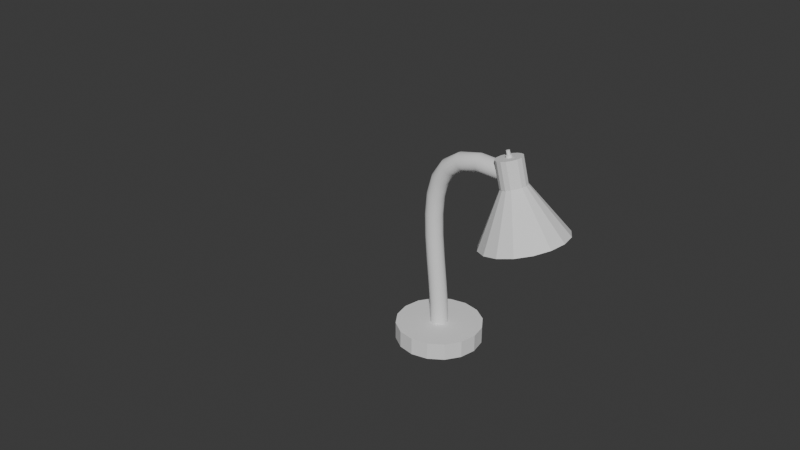 # Source: Lamp1.blend  (saved by Blender 4.2.66; exported with 4.5.12 LTS)
import bpy
from mathutils import Matrix  # noqa: F401  (used for matrix-valued properties, if any)

bpy.ops.wm.read_factory_settings(use_empty=True)
scene = bpy.context.scene
scene.name = 'Scene'

# ---- collections
col_lamp = bpy.data.collections.new('Lamp'); scene.collection.children.link(col_lamp)

# ---- world
world_world = bpy.data.worlds.new('World'); scene.world = world_world
world_world.use_nodes = True; world_world.node_tree.nodes.clear()
_N = world_world.node_tree.nodes; _L = world_world.node_tree.links
n0 = _N.new('ShaderNodeOutputWorld'); n0.name = 'World Output'; n0.location = (300, 300)
n1 = _N.new('ShaderNodeBackground'); n1.name = 'Background'; n1.location = (10, 300)
n1.inputs[0].default_value = (0.05088, 0.05088, 0.05088, 1.0)
_L.new(n1.outputs[0], n0.inputs[0])
n0.is_active_output = True
world_world.color = (0.05088, 0.05088, 0.05088)
world_world.sun_shadow_jitter_overblur = 0.0

# ---- meshes
me_cylinder_002 = bpy.data.meshes.new('Cylinder.002')
me_cylinder_002.from_pydata([(0.0, 0.1875, -0.0375), (0.0, 0.1875, 0.0375), (0.07175, 0.1732, -0.0375), (0.07175, 0.1732, 0.0375), (0.1326, 0.1326, -0.0375), (0.1326, 0.1326, 0.0375), (0.1732, 0.07175, -0.0375), (0.1732, 0.07175, 0.0375), (0.1875, 0.0, -0.0375), (0.1875, 0.0, 0.0375), (0.1732, -0.07175, -0.0375), (0.1732, -0.07175, 0.0375), (0.1326, -0.1326, -0.0375), (0.1326, -0.1326, 0.0375), (0.07175, -0.1732, -0.0375), (0.07175, -0.1732, 0.0375), (0.0, -0.1875, -0.0375), (0.0, -0.1875, 0.0375), (-0.07175, -0.1732, -0.0375), (-0.07175, -0.1732, 0.0375), (-0.1326, -0.1326, -0.0375), (-0.1326, -0.1326, 0.0375), (-0.1732, -0.07175, -0.0375), (-0.1732, -0.07175, 0.0375), (-0.1875, 0.0, -0.0375), (-0.1875, 0.0, 0.0375), (-0.1732, 0.07175, -0.0375), (-0.1732, 0.07175, 0.0375), (-0.1326, 0.1326, -0.0375), (-0.1326, 0.1326, 0.0375), (-0.07175, 0.1732, -0.0375), (-0.07175, 0.1732, 0.0375)], [], [(0, 1, 3, 2), (2, 3, 5, 4), (4, 5, 7, 6), (6, 7, 9, 8), (8, 9, 11, 10), (10, 11, 13, 12), (12, 13, 15, 14), (14, 15, 17, 16), (16, 17, 19, 18), (18, 19, 21, 20), (20, 21, 23, 22), (22, 23, 25, 24), (24, 25, 27, 26), (26, 27, 29, 28), (3, 1, 31, 29, 27, 25, 23, 21, 19, 17, 15, 13, 11, 9, 7, 5), (28, 29, 31, 30), (30, 31, 1, 0), (0, 2, 4, 6, 8, 10, 12, 14, 16, 18, 20, 22, 24, 26, 28, 30)])
_uv = me_cylinder_002.uv_layers.new(name='UVMap')
_uv.uv.foreach_set('vector', [1.0, 0.5, 1.0, 1.0, 0.9375, 1.0, 0.9375, 0.5, 0.9375, 0.5, 0.9375, 1.0, 0.875, 1.0, 0.875, 0.5, 0.875, 0.5, 0.875, 1.0, 0.8125, 1.0, 0.8125, 0.5, 0.8125, 0.5, 0.8125, 1.0, 0.75, 1.0, 0.75, 0.5, 0.75, 0.5, 0.75, 1.0, 0.6875, 1.0, 0.6875, 0.5, 0.6875, 0.5, 0.6875, 1.0, 0.625, 1.0, 0.625, 0.5, 0.625, 0.5, 0.625, 1.0, 0.5625, 1.0, 0.5625, 0.5, 0.5625, 0.5, 0.5625, 1.0, 0.5, 1.0, 0.5, 0.5, 0.5, 0.5, 0.5, 1.0, 0.4375, 1.0, 0.4375, 0.5, 0.4375, 0.5, 0.4375, 1.0, 0.375, 1.0, 0.375, 0.5, 0.375, 0.5, 0.375, 1.0, 0.3125, 1.0, 0.3125, 0.5, 0.3125, 0.5, 0.3125, 1.0, 0.25, 1.0, 0.25, 0.5, 0.25, 0.5, 0.25, 1.0, 0.1875, 1.0, 0.1875, 0.5, 0.1875, 0.5, 0.1875, 1.0, 0.125, 1.0, 0.125, 0.5, 0.3418, 0.4717, 0.25, 0.49, 0.1582, 0.4717, 0.08029, 0.4197, 0.02827, 0.3418, 0.01, 0.25, 0.02827, 0.1582, 0.08029, 0.08029, 0.1582, 0.02827, 0.25, 0.01, 0.3418, 0.02827, 0.4197, 0.08029, 0.4717, 0.1582, 0.49, 0.25, 0.4717, 0.3418, 0.4197, 0.4197, 0.125, 0.5, 0.125, 1.0, 0.0625, 1.0, 0.0625, 0.5, 0.0625, 0.5, 0.0625, 1.0, 0.0, 1.0, 0.0, 0.5, 0.75, 0.49, 0.8418, 0.4717, 0.9197, 0.4197, 0.9717, 0.3418, 0.99, 0.25, 0.9717, 0.1582, 0.9197, 0.08029, 0.8418, 0.02827, 0.75, 0.01, 0.6582, 0.02827, 0.5803, 0.08029, 0.5283, 0.1582, 0.51, 0.25, 0.5283, 0.3418, 0.5803, 0.4197, 0.6582, 0.4717])
me_cylinder_002.update()
me_cylinder_003 = bpy.data.meshes.new('Cylinder.003')
me_cylinder_003.from_pydata([(0.0, 0.05741, -0.05741), (0.0, 0.01275, 0.05741), (0.02197, 0.05304, -0.05741), (0.004879, 0.01178, 0.05741), (0.04059, 0.04059, -0.05741), (0.009014, 0.009014, 0.05741), (0.05304, 0.02197, -0.05741), (0.01178, 0.004879, 0.05741), (0.05741, 0.0, -0.05741), (0.01275, 0.0, 0.05741), (0.05304, -0.02197, -0.05741), (0.01178, -0.004879, 0.05741), (0.04059, -0.04059, -0.05741), (0.009014, -0.009014, 0.05741), (0.02197, -0.05304, -0.05741), (0.004879, -0.01178, 0.05741), (0.0, -0.05741, -0.05741), (0.0, -0.01275, 0.05741), (-0.02197, -0.05304, -0.05741), (-0.004879, -0.01178, 0.05741), (-0.04059, -0.04059, -0.05741), (-0.009014, -0.009014, 0.05741), (-0.05304, -0.02197, -0.05741), (-0.01178, -0.004879, 0.05741), (-0.05741, 0.0, -0.05741), (-0.01275, 0.0, 0.05741), (-0.05304, 0.02197, -0.05741), (-0.01178, 0.004879, 0.05741), (-0.04059, 0.04059, -0.05741), (-0.009014, 0.009014, 0.05741), (-0.02197, 0.05304, -0.05741), (-0.004879, 0.01178, 0.05741), (0.02197, 0.05304, 0.05741), (0.0, 0.05741, 0.05741), (0.04059, 0.04059, 0.05741), (0.05304, 0.02197, 0.05741), (0.05741, 0.0, 0.05741), (0.05304, -0.02197, 0.05741), (0.04059, -0.04059, 0.05741), (0.02197, -0.05304, 0.05741), (0.0, -0.05741, 0.05741), (-0.02197, -0.05304, 0.05741), (-0.04059, -0.04059, 0.05741), (-0.05304, -0.02197, 0.05741), (-0.05741, 0.0, 0.05741), (-0.05304, 0.02197, 0.05741), (-0.04059, 0.04059, 0.05741), (-0.02197, 0.05304, 0.05741), (0.002965, 0.007159, 0.06782), (0.0, 0.007749, 0.06782), (0.005479, 0.005479, 0.06782), (0.007159, 0.002965, 0.06782), (0.007749, 0.0, 0.06782), (0.007159, -0.002965, 0.06782), (0.005479, -0.005479, 0.06782), (0.002965, -0.007159, 0.06782), (0.0, -0.007749, 0.06782), (-0.002965, -0.007159, 0.06782), (-0.005479, -0.005479, 0.06782), (-0.007159, -0.002965, 0.06782), (-0.007749, 0.0, 0.06782), (-0.007159, 0.002965, 0.06782), (-0.005479, 0.005479, 0.06782), (-0.002965, 0.007159, 0.06782), (0.004879, 0.01178, 0.06782), (0.0, 0.01275, 0.06782), (0.009014, 0.009014, 0.06782), (0.01178, 0.004879, 0.06782), (0.01275, 0.0, 0.06782), (0.01178, -0.004879, 0.06782), (0.009014, -0.009014, 0.06782), (0.004879, -0.01178, 0.06782), (0.0, -0.01275, 0.06782), (-0.004879, -0.01178, 0.06782), (-0.009014, -0.009014, 0.06782), (-0.01178, -0.004879, 0.06782), (-0.01275, 0.0, 0.06782), (-0.01178, 0.004879, 0.06782), (-0.009014, 0.009014, 0.06782), (-0.004879, 0.01178, 0.06782), (0.002965, 0.007159, 0.08649), (6.844e-09, 0.007749, 0.08649), (0.005479, 0.005479, 0.08649), (0.007159, 0.002965, 0.08649), (0.007749, 0.0, 0.08649), (0.007159, -0.002965, 0.08649), (0.005479, -0.005479, 0.08649), (0.002965, -0.007159, 0.08649), (6.844e-09, -0.007749, 0.08649), (-0.002965, -0.007159, 0.08649), (-0.005479, -0.005479, 0.08649), (-0.007159, -0.002965, 0.08649), (-0.007749, 0.0, 0.08649), (-0.007159, 0.002965, 0.08649), (-0.005479, 0.005479, 0.08649), (-0.002965, 0.007159, 0.08649)], [], [(0, 33, 32, 2), (2, 32, 34, 4), (4, 34, 35, 6), (6, 35, 36, 8), (8, 36, 37, 10), (10, 37, 38, 12), (12, 38, 39, 14), (14, 39, 40, 16), (16, 40, 41, 18), (18, 41, 42, 20), (20, 42, 43, 22), (22, 43, 44, 24), (24, 44, 45, 26), (26, 45, 46, 28), (11, 9, 68, 69), (28, 46, 47, 30), (30, 47, 33, 0), (0, 2, 4, 6, 8, 10, 12, 14, 16, 18, 20, 22, 24, 26, 28, 30), (1, 3, 32, 33), (3, 5, 34, 32), (5, 7, 35, 34), (7, 9, 36, 35), (9, 11, 37, 36), (11, 13, 38, 37), (13, 15, 39, 38), (15, 17, 40, 39), (17, 19, 41, 40), (19, 21, 42, 41), (21, 23, 43, 42), (23, 25, 44, 43), (25, 27, 45, 44), (27, 29, 46, 45), (29, 31, 47, 46), (31, 1, 33, 47), (63, 62, 94, 95), (27, 25, 76, 77), (13, 11, 69, 70), (29, 27, 77, 78), (15, 13, 70, 71), (31, 29, 78, 79), (17, 15, 71, 72), (3, 1, 65, 64), (1, 31, 79, 65), (19, 17, 72, 73), (5, 3, 64, 66), (21, 19, 73, 74), (7, 5, 66, 67), (23, 21, 74, 75), (9, 7, 67, 68), (25, 23, 75, 76), (49, 48, 64, 65), (48, 50, 66, 64), (50, 51, 67, 66), (51, 52, 68, 67), (52, 53, 69, 68), (53, 54, 70, 69), (54, 55, 71, 70), (55, 56, 72, 71), (56, 57, 73, 72), (57, 58, 74, 73), (58, 59, 75, 74), (59, 60, 76, 75), (60, 61, 77, 76), (61, 62, 78, 77), (62, 63, 79, 78), (63, 49, 65, 79), (80, 81, 95, 94, 93, 92, 91, 90, 89, 88, 87, 86, 85, 84, 83, 82), (56, 55, 87, 88), (48, 49, 81, 80), (49, 63, 95, 81), (57, 56, 88, 89), (50, 48, 80, 82), (58, 57, 89, 90), (51, 50, 82, 83), (59, 58, 90, 91), (52, 51, 83, 84), (60, 59, 91, 92), (53, 52, 84, 85), (61, 60, 92, 93), (54, 53, 85, 86), (62, 61, 93, 94), (55, 54, 86, 87)])
_uv = me_cylinder_003.uv_layers.new(name='UVMap')
_uv.uv.foreach_set('vector', [1.0, 0.5, 1.0, 1.0, 0.9375, 1.0, 0.9375, 0.5, 0.9375, 0.5, 0.9375, 1.0, 0.875, 1.0, 0.875, 0.5, 0.875, 0.5, 0.875, 1.0, 0.8125, 1.0, 0.8125, 0.5, 0.8125, 0.5, 0.8125, 1.0, 0.75, 1.0, 0.75, 0.5, 0.75, 0.5, 0.75, 1.0, 0.6875, 1.0, 0.6875, 0.5, 0.6875, 0.5, 0.6875, 1.0, 0.625, 1.0, 0.625, 0.5, 0.625, 0.5, 0.625, 1.0, 0.5625, 1.0, 0.5625, 0.5, 0.5625, 0.5, 0.5625, 1.0, 0.5, 1.0, 0.5, 0.5, 0.5, 0.5, 0.5, 1.0, 0.4375, 1.0, 0.4375, 0.5, 0.4375, 0.5, 0.4375, 1.0, 0.375, 1.0, 0.375, 0.5, 0.375, 0.5, 0.375, 1.0, 0.3125, 1.0, 0.3125, 0.5, 0.3125, 0.5, 0.3125, 1.0, 0.25, 1.0, 0.25, 0.5, 0.25, 0.5, 0.25, 1.0, 0.1875, 1.0, 0.1875, 0.5, 0.1875, 0.5, 0.1875, 1.0, 0.125, 1.0, 0.125, 0.5, 0.2992, 0.2296, 0.3033, 0.25, 0.3033, 0.25, 0.2992, 0.2296, 0.125, 0.5, 0.125, 1.0, 0.0625, 1.0, 0.0625, 0.5, 0.0625, 0.5, 0.0625, 1.0, 0.0, 1.0, 0.0, 0.5, 0.75, 0.49, 0.8418, 0.4717, 0.9197, 0.4197, 0.9717, 0.3418, 0.99, 0.25, 0.9717, 0.1582, 0.9197, 0.08029, 0.8418, 0.02827, 0.75, 0.01, 0.6582, 0.02827, 0.5803, 0.08029, 0.5283, 0.1582, 0.51, 0.25, 0.5283, 0.3418, 0.5803, 0.4197, 0.6582, 0.4717, 0.25, 0.3033, 0.2704, 0.2992, 0.3418, 0.4717, 0.25, 0.49, 0.2704, 0.2992, 0.2877, 0.2877, 0.4197, 0.4197, 0.3418, 0.4717, 0.2877, 0.2877, 0.2992, 0.2704, 0.4717, 0.3418, 0.4197, 0.4197, 0.2992, 0.2704, 0.3033, 0.25, 0.49, 0.25, 0.4717, 0.3418, 0.3033, 0.25, 0.2992, 0.2296, 0.4717, 0.1582, 0.49, 0.25, 0.2992, 0.2296, 0.2877, 0.2123, 0.4197, 0.08029, 0.4717, 0.1582, 0.2877, 0.2123, 0.2704, 0.2008, 0.3418, 0.02827, 0.4197, 0.08029, 0.2704, 0.2008, 0.25, 0.1967, 0.25, 0.01, 0.3418, 0.02827, 0.25, 0.1967, 0.2296, 0.2008, 0.1582, 0.02827, 0.25, 0.01, 0.2296, 0.2008, 0.2123, 0.2123, 0.08029, 0.08029, 0.1582, 0.02827, 0.2123, 0.2123, 0.2008, 0.2296, 0.02827, 0.1582, 0.08029, 0.08029, 0.2008, 0.2296, 0.1967, 0.25, 0.01, 0.25, 0.02827, 0.1582, 0.1967, 0.25, 0.2008, 0.2704, 0.02827, 0.3418, 0.01, 0.25, 0.2008, 0.2704, 0.2123, 0.2877, 0.08029, 0.4197, 0.02827, 0.3418, 0.2123, 0.2877, 0.2296, 0.2992, 0.1582, 0.4717, 0.08029, 0.4197, 0.2296, 0.2992, 0.25, 0.3033, 0.25, 0.49, 0.1582, 0.4717, 0.2376, 0.2799, 0.2271, 0.2729, 0.2271, 0.2729, 0.2376, 0.2799, 0.2008, 0.2704, 0.1967, 0.25, 0.1967, 0.25, 0.2008, 0.2704, 0.2877, 0.2123, 0.2992, 0.2296, 0.2992, 0.2296, 0.2877, 0.2123, 0.2123, 0.2877, 0.2008, 0.2704, 0.2008, 0.2704, 0.2123, 0.2877, 0.2704, 0.2008, 0.2877, 0.2123, 0.2877, 0.2123, 0.2704, 0.2008, 0.2296, 0.2992, 0.2123, 0.2877, 0.2123, 0.2877, 0.2296, 0.2992, 0.25, 0.1967, 0.2704, 0.2008, 0.2704, 0.2008, 0.25, 0.1967, 0.2704, 0.2992, 0.25, 0.3033, 0.25, 0.3033, 0.2704, 0.2992, 0.25, 0.3033, 0.2296, 0.2992, 0.2296, 0.2992, 0.25, 0.3033, 0.2296, 0.2008, 0.25, 0.1967, 0.25, 0.1967, 0.2296, 0.2008, 0.2877, 0.2877, 0.2704, 0.2992, 0.2704, 0.2992, 0.2877, 0.2877, 0.2123, 0.2123, 0.2296, 0.2008, 0.2296, 0.2008, 0.2123, 0.2123, 0.2992, 0.2704, 0.2877, 0.2877, 0.2877, 0.2877, 0.2992, 0.2704, 0.2008, 0.2296, 0.2123, 0.2123, 0.2123, 0.2123, 0.2008, 0.2296, 0.3033, 0.25, 0.2992, 0.2704, 0.2992, 0.2704, 0.3033, 0.25, 0.1967, 0.25, 0.2008, 0.2296, 0.2008, 0.2296, 0.1967, 0.25, 0.25, 0.2824, 0.2624, 0.2799, 0.2704, 0.2992, 0.25, 0.3033, 0.2624, 0.2799, 0.2729, 0.2729, 0.2877, 0.2877, 0.2704, 0.2992, 0.2729, 0.2729, 0.2799, 0.2624, 0.2992, 0.2704, 0.2877, 0.2877, 0.2799, 0.2624, 0.2824, 0.25, 0.3033, 0.25, 0.2992, 0.2704, 0.2824, 0.25, 0.2799, 0.2376, 0.2992, 0.2296, 0.3033, 0.25, 0.2799, 0.2376, 0.2729, 0.2271, 0.2877, 0.2123, 0.2992, 0.2296, 0.2729, 0.2271, 0.2624, 0.2201, 0.2704, 0.2008, 0.2877, 0.2123, 0.2624, 0.2201, 0.25, 0.2176, 0.25, 0.1967, 0.2704, 0.2008, 0.25, 0.2176, 0.2376, 0.2201, 0.2296, 0.2008, 0.25, 0.1967, 0.2376, 0.2201, 0.2271, 0.2271, 0.2123, 0.2123, 0.2296, 0.2008, 0.2271, 0.2271, 0.2201, 0.2376, 0.2008, 0.2296, 0.2123, 0.2123, 0.2201, 0.2376, 0.2176, 0.25, 0.1967, 0.25, 0.2008, 0.2296, 0.2176, 0.25, 0.2201, 0.2624, 0.2008, 0.2704, 0.1967, 0.25, 0.2201, 0.2624, 0.2271, 0.2729, 0.2123, 0.2877, 0.2008, 0.2704, 0.2271, 0.2729, 0.2376, 0.2799, 0.2296, 0.2992, 0.2123, 0.2877, 0.2376, 0.2799, 0.25, 0.2824, 0.25, 0.3033, 0.2296, 0.2992, 0.2624, 0.2799, 0.25, 0.2824, 0.2376, 0.2799, 0.2271, 0.2729, 0.2201, 0.2624, 0.2176, 0.25, 0.2201, 0.2376, 0.2271, 0.2271, 0.2376, 0.2201, 0.25, 0.2176, 0.2624, 0.2201, 0.2729, 0.2271, 0.2799, 0.2376, 0.2824, 0.25, 0.2799, 0.2624, 0.2729, 0.2729, 0.25, 0.2176, 0.2624, 0.2201, 0.2624, 0.2201, 0.25, 0.2176, 0.2624, 0.2799, 0.25, 0.2824, 0.25, 0.2824, 0.2624, 0.2799, 0.25, 0.2824, 0.2376, 0.2799, 0.2376, 0.2799, 0.25, 0.2824, 0.2376, 0.2201, 0.25, 0.2176, 0.25, 0.2176, 0.2376, 0.2201, 0.2729, 0.2729, 0.2624, 0.2799, 0.2624, 0.2799, 0.2729, 0.2729, 0.2271, 0.2271, 0.2376, 0.2201, 0.2376, 0.2201, 0.2271, 0.2271, 0.2799, 0.2624, 0.2729, 0.2729, 0.2729, 0.2729, 0.2799, 0.2624, 0.2201, 0.2376, 0.2271, 0.2271, 0.2271, 0.2271, 0.2201, 0.2376, 0.2824, 0.25, 0.2799, 0.2624, 0.2799, 0.2624, 0.2824, 0.25, 0.2176, 0.25, 0.2201, 0.2376, 0.2201, 0.2376, 0.2176, 0.25, 0.2799, 0.2376, 0.2824, 0.25, 0.2824, 0.25, 0.2799, 0.2376, 0.2201, 0.2624, 0.2176, 0.25, 0.2176, 0.25, 0.2201, 0.2624, 0.2729, 0.2271, 0.2799, 0.2376, 0.2799, 0.2376, 0.2729, 0.2271, 0.2271, 0.2729, 0.2201, 0.2624, 0.2201, 0.2624, 0.2271, 0.2729, 0.2624, 0.2201, 0.2729, 0.2271, 0.2729, 0.2271, 0.2624, 0.2201])
me_cylinder_003.update()
me_cylinder_004 = bpy.data.meshes.new('Cylinder.004')
me_cylinder_004.from_pydata([(0.0, 0.1868, -0.1121), (3.118e-08, 0.05604, 0.1121), (0.07149, 0.1726, -0.1121), (0.02145, 0.05178, 0.1121), (0.1321, 0.1321, -0.1121), (0.03963, 0.03963, 0.1121), (0.1726, 0.07149, -0.1121), (0.05178, 0.02145, 0.1121), (0.1868, 0.0, -0.1121), (0.05604, -2.436e-10, 0.1121), (0.1726, -0.07149, -0.1121), (0.05178, -0.02145, 0.1121), (0.1321, -0.1321, -0.1121), (0.03963, -0.03963, 0.1121), (0.07149, -0.1726, -0.1121), (0.02145, -0.05178, 0.1121), (0.0, -0.1868, -0.1121), (3.118e-08, -0.05604, 0.1121), (-0.07149, -0.1726, -0.1121), (-0.02145, -0.05178, 0.1121), (-0.1321, -0.1321, -0.1121), (-0.03963, -0.03963, 0.1121), (-0.1726, -0.07149, -0.1121), (-0.05178, -0.02145, 0.1121), (-0.1868, 0.0, -0.1121), (-0.05604, -2.436e-10, 0.1121), (-0.1726, 0.07149, -0.1121), (-0.05178, 0.02145, 0.1121), (-0.1321, 0.1321, -0.1121), (-0.03963, 0.03963, 0.1121), (-0.07149, 0.1726, -0.1121), (-0.02145, 0.05178, 0.1121), (0.0, 0.1588, -0.1121), (3.118e-08, 0.04764, 0.1121), (0.06077, 0.1467, -0.1121), (0.01823, 0.04401, 0.1121), (0.1123, 0.1123, -0.1121), (0.03369, 0.03369, 0.1121), (0.1467, 0.06077, -0.1121), (0.04401, 0.01823, 0.1121), (0.1588, 0.0, -0.1121), (0.04764, -2.436e-10, 0.1121), (0.1467, -0.06077, -0.1121), (0.04401, -0.01823, 0.1121), (0.1123, -0.1123, -0.1121), (0.03369, -0.03369, 0.1121), (0.06077, -0.1467, -0.1121), (0.01823, -0.04401, 0.1121), (0.0, -0.1588, -0.1121), (3.118e-08, -0.04764, 0.1121), (-0.06077, -0.1467, -0.1121), (-0.01823, -0.04401, 0.1121), (-0.1123, -0.1123, -0.1121), (-0.03368, -0.03369, 0.1121), (-0.1467, -0.06077, -0.1121), (-0.04401, -0.01823, 0.1121), (-0.1588, 0.0, -0.1121), (-0.04764, -2.436e-10, 0.1121), (-0.1467, 0.06077, -0.1121), (-0.04401, 0.01823, 0.1121), (-0.1123, 0.1123, -0.1121), (-0.03368, 0.03369, 0.1121), (-0.06077, 0.1467, -0.1121), (-0.01823, 0.04401, 0.1121)], [], [(0, 1, 3, 2), (2, 3, 5, 4), (4, 5, 7, 6), (6, 7, 9, 8), (8, 9, 11, 10), (10, 11, 13, 12), (12, 13, 15, 14), (14, 15, 17, 16), (16, 17, 19, 18), (18, 19, 21, 20), (20, 21, 23, 22), (22, 23, 25, 24), (24, 25, 27, 26), (26, 27, 29, 28), (28, 29, 31, 30), (30, 31, 1, 0), (32, 34, 35, 33), (34, 36, 37, 35), (36, 38, 39, 37), (38, 40, 41, 39), (40, 42, 43, 41), (42, 44, 45, 43), (44, 46, 47, 45), (46, 48, 49, 47), (48, 50, 51, 49), (50, 52, 53, 51), (52, 54, 55, 53), (54, 56, 57, 55), (56, 58, 59, 57), (58, 60, 61, 59), (60, 62, 63, 61), (62, 32, 33, 63), (0, 2, 34, 32), (3, 1, 33, 35), (2, 4, 36, 34), (5, 3, 35, 37), (4, 6, 38, 36), (7, 5, 37, 39), (6, 8, 40, 38), (9, 7, 39, 41), (8, 10, 42, 40), (11, 9, 41, 43), (10, 12, 44, 42), (13, 11, 43, 45), (12, 14, 46, 44), (15, 13, 45, 47), (14, 16, 48, 46), (17, 15, 47, 49), (16, 18, 50, 48), (19, 17, 49, 51), (18, 20, 52, 50), (21, 19, 51, 53), (20, 22, 54, 52), (23, 21, 53, 55), (22, 24, 56, 54), (25, 23, 55, 57), (24, 26, 58, 56), (27, 25, 57, 59), (26, 28, 60, 58), (29, 27, 59, 61), (28, 30, 62, 60), (31, 29, 61, 63), (30, 0, 32, 62), (1, 31, 63, 33)])
_uv = me_cylinder_004.uv_layers.new(name='UVMap')
_uv.uv.foreach_set('vector', [1.0, 0.0, 1.0, 1.0, 0.9375, 1.0, 0.9375, 0.0, 0.9375, 0.0, 0.9375, 1.0, 0.875, 1.0, 0.875, 0.0, 0.875, 0.0, 0.875, 1.0, 0.8125, 1.0, 0.8125, 0.0, 0.8125, 0.0, 0.8125, 1.0, 0.75, 1.0, 0.75, 0.0, 0.75, 0.0, 0.75, 1.0, 0.6875, 1.0, 0.6875, 0.0, 0.6875, 0.0, 0.6875, 1.0, 0.625, 1.0, 0.625, 0.0, 0.625, 0.0, 0.625, 1.0, 0.5625, 1.0, 0.5625, 0.0, 0.5625, 0.0, 0.5625, 1.0, 0.5, 1.0, 0.5, 0.0, 0.5, 0.0, 0.5, 1.0, 0.4375, 1.0, 0.4375, 0.0, 0.4375, 0.0, 0.4375, 1.0, 0.375, 1.0, 0.375, 0.0, 0.375, 0.0, 0.375, 1.0, 0.3125, 1.0, 0.3125, 0.0, 0.3125, 0.0, 0.3125, 1.0, 0.25, 1.0, 0.25, 0.0, 0.25, 0.0, 0.25, 1.0, 0.1875, 1.0, 0.1875, 0.0, 0.1875, 0.0, 0.1875, 1.0, 0.125, 1.0, 0.125, 0.0, 0.125, 0.0, 0.125, 1.0, 0.0625, 1.0, 0.0625, 0.0, 0.0625, 0.0, 0.0625, 1.0, 0.0, 1.0, 0.0, 0.0, 1.0, 0.0, 0.9375, 0.0, 0.9375, 1.0, 1.0, 1.0, 0.9375, 0.0, 0.875, 0.0, 0.875, 1.0, 0.9375, 1.0, 0.875, 0.0, 0.8125, 0.0, 0.8125, 1.0, 0.875, 1.0, 0.8125, 0.0, 0.75, 0.0, 0.75, 1.0, 0.8125, 1.0, 0.75, 0.0, 0.6875, 0.0, 0.6875, 1.0, 0.75, 1.0, 0.6875, 0.0, 0.625, 0.0, 0.625, 1.0, 0.6875, 1.0, 0.625, 0.0, 0.5625, 0.0, 0.5625, 1.0, 0.625, 1.0, 0.5625, 0.0, 0.5, 0.0, 0.5, 1.0, 0.5625, 1.0, 0.5, 0.0, 0.4375, 0.0, 0.4375, 1.0, 0.5, 1.0, 0.4375, 0.0, 0.375, 0.0, 0.375, 1.0, 0.4375, 1.0, 0.375, 0.0, 0.3125, 0.0, 0.3125, 1.0, 0.375, 1.0, 0.3125, 0.0, 0.25, 0.0, 0.25, 1.0, 0.3125, 1.0, 0.25, 0.0, 0.1875, 0.0, 0.1875, 1.0, 0.25, 1.0, 0.1875, 0.0, 0.125, 0.0, 0.125, 1.0, 0.1875, 1.0, 0.125, 0.0, 0.0625, 0.0, 0.0625, 1.0, 0.125, 1.0, 0.0625, 0.0, 0.0, 0.0, 0.0, 1.0, 0.0625, 1.0, 1.0, 0.0, 0.9375, 0.0, 0.9375, 0.0, 1.0, 0.0, 0.9375, 1.0, 1.0, 1.0, 1.0, 1.0, 0.9375, 1.0, 0.9375, 0.0, 0.875, 0.0, 0.875, 0.0, 0.9375, 0.0, 0.875, 1.0, 0.9375, 1.0, 0.9375, 1.0, 0.875, 1.0, 0.875, 0.0, 0.8125, 0.0, 0.8125, 0.0, 0.875, 0.0, 0.8125, 1.0, 0.875, 1.0, 0.875, 1.0, 0.8125, 1.0, 0.8125, 0.0, 0.75, 0.0, 0.75, 0.0, 0.8125, 0.0, 0.75, 1.0, 0.8125, 1.0, 0.8125, 1.0, 0.75, 1.0, 0.75, 0.0, 0.6875, 0.0, 0.6875, 0.0, 0.75, 0.0, 0.6875, 1.0, 0.75, 1.0, 0.75, 1.0, 0.6875, 1.0, 0.6875, 0.0, 0.625, 0.0, 0.625, 0.0, 0.6875, 0.0, 0.625, 1.0, 0.6875, 1.0, 0.6875, 1.0, 0.625, 1.0, 0.625, 0.0, 0.5625, 0.0, 0.5625, 0.0, 0.625, 0.0, 0.5625, 1.0, 0.625, 1.0, 0.625, 1.0, 0.5625, 1.0, 0.5625, 0.0, 0.5, 0.0, 0.5, 0.0, 0.5625, 0.0, 0.5, 1.0, 0.5625, 1.0, 0.5625, 1.0, 0.5, 1.0, 0.5, 0.0, 0.4375, 0.0, 0.4375, 0.0, 0.5, 0.0, 0.4375, 1.0, 0.5, 1.0, 0.5, 1.0, 0.4375, 1.0, 0.4375, 0.0, 0.375, 0.0, 0.375, 0.0, 0.4375, 0.0, 0.375, 1.0, 0.4375, 1.0, 0.4375, 1.0, 0.375, 1.0, 0.375, 0.0, 0.3125, 0.0, 0.3125, 0.0, 0.375, 0.0, 0.3125, 1.0, 0.375, 1.0, 0.375, 1.0, 0.3125, 1.0, 0.3125, 0.0, 0.25, 0.0, 0.25, 0.0, 0.3125, 0.0, 0.25, 1.0, 0.3125, 1.0, 0.3125, 1.0, 0.25, 1.0, 0.25, 0.0, 0.1875, 0.0, 0.1875, 0.0, 0.25, 0.0, 0.1875, 1.0, 0.25, 1.0, 0.25, 1.0, 0.1875, 1.0, 0.1875, 0.0, 0.125, 0.0, 0.125, 0.0, 0.1875, 0.0, 0.125, 1.0, 0.1875, 1.0, 0.1875, 1.0, 0.125, 1.0, 0.125, 0.0, 0.0625, 0.0, 0.0625, 0.0, 0.125, 0.0, 0.0625, 1.0, 0.125, 1.0, 0.125, 1.0, 0.0625, 1.0, 0.0625, 0.0, 0.0, 0.0, 0.0, 0.0, 0.0625, 0.0, 0.0, 1.0, 0.0625, 1.0, 0.0625, 1.0, 0.0, 1.0])
me_cylinder_004.update()

# ---- curves / text
cu_cylinder_001 = bpy.data.curves.new('Cylinder.001', 'CURVE')
cu_cylinder_001.dimensions = '3D'
_sp = cu_cylinder_001.splines.new('POLY'); _sp.points.add(15)
_sp.points.foreach_set('co', [0.02934, 0.07084, 9.141e-09, 0.0, 0.05422, 0.05422, 9.141e-09, 0.0, 0.07084, 0.02934, 9.141e-09, 0.0, 0.07668, 0.0, 9.141e-09, 0.0, 0.07084, -0.02934, 9.141e-09, 0.0, 0.05422, -0.05422, 9.141e-09, 0.0, 0.02934, -0.07084, 9.141e-09, 0.0, 0.0, -0.07668, 9.141e-09, 0.0, -0.02934, -0.07084, 9.141e-09, 0.0, -0.05422, -0.05422, 9.141e-09, 0.0, -0.07084, -0.02934, 9.141e-09, 0.0, -0.07668, 0.0, 9.141e-09, 0.0, -0.07084, 0.02934, 9.141e-09, 0.0, -0.05422, 0.05422, 9.141e-09, 0.0, -0.02934, 0.07084, 9.141e-09, 0.0, 0.0, 0.07668, 9.141e-09, 0.0])
_sp.points.foreach_set('radius', [0.07668, 0.07668, 0.07668, 0.07668, 0.07668, 0.07668, 0.07668, 0.07668, 0.07668, 0.07668, 0.07668, 0.07668, 0.07668, 0.07668, 0.07668, 0.07668])
_sp.order_v = 0
_sp.resolution_v = 0
_sp.use_cyclic_u = True
_sp.use_endpoint_u = True
_sp.use_smooth = False
cu_cylinder_001.fill_mode = 'FULL'
cu_b_ziercurve = bpy.data.curves.new('BézierCurve', 'CURVE')
cu_b_ziercurve.dimensions = '3D'
_sp = cu_b_ziercurve.splines.new('BEZIER'); _sp.bezier_points.add(1)
_sp.bezier_points.foreach_set('co', [-0.002093, 0.00287, 0.02583, 0.3015, 0.002982, 0.8205])
_sp.bezier_points.foreach_set('handle_left', [0.002232, -0.0008788, -0.3277, -0.1927, 0.001604, 0.8968])
_sp.bezier_points.foreach_set('handle_right', [-0.006419, 0.006618, 0.3793, 0.7956, 0.004361, 0.7442])
for _p, _l, _r in zip(_sp.bezier_points, ['ALIGNED', 'ALIGNED'], ['ALIGNED', 'ALIGNED']): _p.handle_left_type = _l; _p.handle_right_type = _r
_sp.bezier_points.foreach_set('radius', [0.5, 0.5])
_sp.order_u = 0
_sp.order_v = 0
_sp.resolution_u = 8
cu_b_ziercurve.use_path = True
cu_b_ziercurve.bevel_mode = 'OBJECT'
cu_b_ziercurve.resolution_u = 11
cu_b_ziercurve.fill_mode = 'FULL'

# ---- objects
ob_cylinder_001 = bpy.data.objects.new('Cylinder.001', cu_cylinder_001)
ob_cylinder = bpy.data.objects.new('Cylinder', me_cylinder_002)
ob_cylinder_002 = bpy.data.objects.new('Cylinder.002', me_cylinder_003)
ob_cylinder_003 = bpy.data.objects.new('Cylinder.003', me_cylinder_004)
ob_b_ziercurve = bpy.data.objects.new('BézierCurve', cu_b_ziercurve)

# ---- transforms, parenting, visibility, modifiers, constraints
ob_cylinder_001.location = (-1.091, 0.01664, 0.01682)
ob_cylinder.location = (-0.0003664, -9.569e-05, 0.001906)
ob_cylinder_002.location = (0.3303, -4.908e-05, 0.8333)
ob_cylinder_002.rotation_euler = (0.0, -0.2498, 0.0)
ob_cylinder_003.location = (0.3757, -0.000525, 0.6704)
ob_cylinder_003.rotation_euler = (4.703e-09, -0.2608, -3.586e-08)
ob_b_ziercurve.location = (-0.0003664, -9.569e-05, 0.001906)
cu_b_ziercurve.bevel_object = ob_cylinder_001

# ---- collection membership
col_lamp.objects.link(ob_cylinder_001)
col_lamp.objects.link(ob_cylinder)
col_lamp.objects.link(ob_cylinder_002)
col_lamp.objects.link(ob_cylinder_003)
col_lamp.objects.link(ob_b_ziercurve)

# ---- scene / render settings (as saved in the file)
scene.frame_start = 1; scene.frame_end = 250; scene.frame_set(1)
scene.render.engine = 'BLENDER_EEVEE_NEXT'
bpy.context.view_layer.update()

# ---- added for rendering (the .blend has no active camera and no usable light): camera, sun
cam_auto = bpy.data.cameras.new('AutoCamera')
cam_auto.lens = 50.0
cam_auto.sensor_width = 36.0
cam_auto.clip_end = 1000.0
ob_auto_camera = bpy.data.objects.new('AutoCamera', cam_auto)
scene.collection.objects.link(ob_auto_camera)
ob_auto_camera.location = (2.46074, -3.21601, 2.57097)
ob_auto_camera.rotation_euler = (1.09748, -7.21219e-08, 0.694738)
scene.camera = ob_auto_camera
light_auto_sun = bpy.data.lights.new('AutoSun', 'SUN')
light_auto_sun.energy = 3.0
light_auto_sun.angle = 0.0523599
ob_auto_sun = bpy.data.objects.new('AutoSun', light_auto_sun)
scene.collection.objects.link(ob_auto_sun)
ob_auto_sun.rotation_euler = (0.872665, 0.174533, 0.523599)
bpy.context.view_layer.update()
